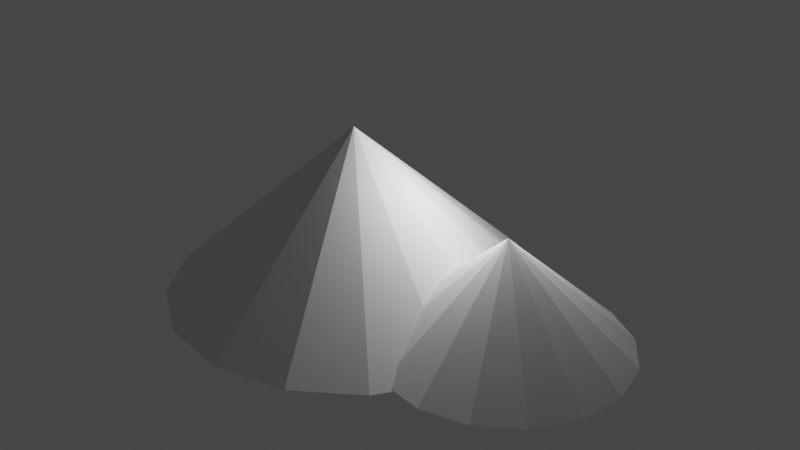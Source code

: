 # Source: object9_mountain.blend  (saved by Blender 2.90.8; exported with 4.5.12 LTS)
import bpy
from mathutils import Matrix  # noqa: F401  (used for matrix-valued properties, if any)

bpy.ops.wm.read_factory_settings(use_empty=True)
scene = bpy.context.scene
scene.name = 'Scene'

# ---- collections
col_collection = bpy.data.collections.new('Collection'); scene.collection.children.link(col_collection)

# ---- world
world_world = bpy.data.worlds.new('World'); scene.world = world_world
world_world.use_nodes = True; world_world.node_tree.nodes.clear()
_N = world_world.node_tree.nodes; _L = world_world.node_tree.links
n0 = _N.new('ShaderNodeOutputWorld'); n0.name = 'World Output'; n0.location = (300, 300)
n1 = _N.new('ShaderNodeBackground'); n1.name = 'Background'; n1.location = (10, 300)
n1.inputs[0].default_value = (0.05088, 0.05088, 0.05088, 1.0)
_L.new(n1.outputs[0], n0.inputs[0])
n0.is_active_output = True
world_world.color = (0.05088, 0.05088, 0.05088)
world_world.use_sun_shadow = False
world_world.sun_shadow_jitter_overblur = 0.0

# ---- lights
light_light = bpy.data.lights.new('Light', 'POINT')
light_light.transmission_factor = 0.0
light_light.energy = 1000.0
light_light.shadow_soft_size = 0.1
light_light.shadow_maximum_resolution = 0.006
light_light.use_absolute_resolution = True

# ---- meshes
me_cone = bpy.data.meshes.new('Cone')
me_cone.from_pydata([(-1.151e-07, 3.813, -1.084), (1.459, 3.523, -1.084), (2.697, 2.697, -1.084), (3.523, 1.459, -1.084), (3.813, -1.376e-07, -1.084), (3.523, -1.459, -1.084), (2.697, -2.697, -1.084), (1.459, -3.523, -1.084), (4.608e-07, -3.813, -1.084), (-1.459, -3.523, -1.084), (-2.697, -2.697, -1.084), (-3.523, -1.459, -1.084), (-3.813, 7.453e-08, -1.084), (-3.523, 1.459, -1.084), (-2.697, 2.697, -1.084), (-1.459, 3.523, -1.084), (-2.496e-08, -7.487e-09, 2.34), (1.729e-07, 0.0, -1.084)], [], [(0, 16, 1), (1, 16, 2), (2, 16, 3), (3, 16, 4), (4, 16, 5), (5, 16, 6), (6, 16, 7), (7, 16, 8), (8, 16, 9), (9, 16, 10), (10, 16, 11), (11, 16, 12), (12, 16, 13), (13, 16, 14), (14, 16, 15), (15, 16, 0), (14, 15, 0, 17), (12, 13, 14, 17), (10, 11, 12, 17), (8, 9, 10, 17), (7, 8, 17, 6), (4, 5, 6, 17), (2, 3, 4, 17), (0, 1, 2, 17)])
_uv = me_cone.uv_layers.new(name='UVMap')
_uv.uv.foreach_set('vector', [0.6582, 0.4795, 0.6021, 0.9072, 0.533, 0.4814, 0.4079, 0.477, 0.348, 0.9043, 0.2827, 0.4778, 0.5255, 0.482, 0.467, 0.9094, 0.4003, 0.4832, 0.517, 0.4762, 0.466, 0.9045, 0.3918, 0.4796, 0.5224, 0.479, 0.464, 0.9064, 0.3972, 0.4802, 0.5204, 0.482, 0.4586, 0.909, 0.3952, 0.4823, 0.4078, 0.477, 0.3516, 0.9048, 0.2825, 0.4789, 0.4156, 0.4799, 0.3594, 0.9076, 0.2904, 0.4818, 0.6705, 0.4774, 0.612, 0.9048, 0.5452, 0.4786, 0.421, 0.4804, 0.3626, 0.9078, 0.2958, 0.4816, 0.5361, 0.48, 0.4718, 0.9066, 0.4108, 0.4795, 0.518, 0.4766, 0.4645, 0.9047, 0.3928, 0.4793, 0.515, 0.4821, 0.4571, 0.9096, 0.3898, 0.4835, 0.5313, 0.4814, 0.4752, 0.9092, 0.406, 0.4833, 0.4043, 0.4834, 0.3482, 0.9111, 0.279, 0.4853, 0.6549, 0.4821, 0.6042, 0.9105, 0.5297, 0.4856, 0.3307, 0.0611, 0.3797, 0.1101, 0.4062, 0.1741, 0.232, 0.2088, 0.1974, 0.03458, 0.2667, 0.03458, 0.3307, 0.0611, 0.232, 0.2088, 0.08436, 0.1101, 0.1334, 0.0611, 0.1974, 0.03458, 0.232, 0.2088, 0.05784, 0.2434, 0.05784, 0.1741, 0.08436, 0.1101, 0.232, 0.2088, 0.08436, 0.3075, 0.05784, 0.2434, 0.232, 0.2088, 0.1334, 0.3565, 0.2667, 0.383, 0.1974, 0.383, 0.1334, 0.3565, 0.232, 0.2088, 0.3797, 0.3075, 0.3307, 0.3565, 0.2667, 0.383, 0.232, 0.2088, 0.4062, 0.1741, 0.4062, 0.2434, 0.3797, 0.3075, 0.232, 0.2088])
me_cone.use_remesh_fix_poles = True
me_cone.use_remesh_preserve_attributes = False
me_cone.use_mirror_vertex_groups = False
me_cone.update()
me_cone_003 = bpy.data.meshes.new('Cone.003')
me_cone_003.from_pydata([(-1.151e-07, 3.813, -1.084), (1.459, 3.523, -1.084), (2.697, 2.697, -1.084), (3.523, 1.459, -1.084), (3.813, -1.376e-07, -1.084), (3.523, -1.459, -1.084), (2.697, -2.697, -1.084), (1.459, -3.523, -1.084), (4.608e-07, -3.813, -1.084), (-1.459, -3.523, -1.084), (-2.697, -2.697, -1.084), (-3.523, -1.459, -1.084), (-3.813, 7.453e-08, -1.084), (-3.523, 1.459, -1.084), (-2.697, 2.697, -1.084), (-1.459, 3.523, -1.084), (-2.496e-08, -7.487e-09, 2.34), (1.729e-07, 0.0, -1.084)], [], [(0, 16, 1), (1, 16, 2), (2, 16, 3), (3, 16, 4), (4, 16, 5), (5, 16, 6), (6, 16, 7), (7, 16, 8), (8, 16, 9), (9, 16, 10), (10, 16, 11), (11, 16, 12), (12, 16, 13), (13, 16, 14), (14, 16, 15), (15, 16, 0), (14, 15, 0, 17), (12, 13, 14, 17), (10, 11, 12, 17), (8, 9, 10, 17), (7, 8, 17, 6), (4, 5, 6, 17), (2, 3, 4, 17), (0, 1, 2, 17)])
_uv = me_cone_003.uv_layers.new(name='UVMap')
_uv.uv.foreach_set('vector', [0.5425, 0.4773, 0.4841, 0.9047, 0.4173, 0.4785, 0.541, 0.4846, 0.4811, 0.9118, 0.4158, 0.4854, 0.6506, 0.4784, 0.5921, 0.9059, 0.5253, 0.4796, 0.6636, 0.4816, 0.5944, 0.9075, 0.5383, 0.4797, 0.6695, 0.476, 0.611, 0.9035, 0.5442, 0.4773, 0.5322, 0.481, 0.4876, 0.9101, 0.4071, 0.4863, 0.5148, 0.4759, 0.4752, 0.9055, 0.3898, 0.4826, 0.5278, 0.4814, 0.4614, 0.9077, 0.4025, 0.4803, 0.4098, 0.4831, 0.3537, 0.9109, 0.2845, 0.485, 0.6494, 0.4777, 0.5909, 0.9052, 0.5242, 0.4789, 0.5241, 0.486, 0.4549, 0.9118, 0.3989, 0.484, 0.4204, 0.4798, 0.3695, 0.9082, 0.2952, 0.4832, 0.4259, 0.4745, 0.3608, 0.901, 0.3006, 0.4738, 0.5303, 0.4794, 0.4719, 0.9068, 0.4051, 0.4806, 0.4155, 0.4785, 0.3571, 0.906, 0.2903, 0.4797, 0.5234, 0.4875, 0.4569, 0.9137, 0.3981, 0.4863, 0.3369, 0.05702, 0.3859, 0.106, 0.4124, 0.1701, 0.2382, 0.2047, 0.2036, 0.0305, 0.2729, 0.0305, 0.3369, 0.05702, 0.2382, 0.2047, 0.09056, 0.106, 0.1396, 0.05702, 0.2036, 0.0305, 0.2382, 0.2047, 0.06404, 0.2394, 0.06404, 0.1701, 0.09056, 0.106, 0.2382, 0.2047, 0.09056, 0.3034, 0.06404, 0.2394, 0.2382, 0.2047, 0.1396, 0.3524, 0.2729, 0.3789, 0.2036, 0.3789, 0.1396, 0.3524, 0.2382, 0.2047, 0.3859, 0.3034, 0.3369, 0.3524, 0.2729, 0.3789, 0.2382, 0.2047, 0.4124, 0.1701, 0.4124, 0.2394, 0.3859, 0.3034, 0.2382, 0.2047])
me_cone_003.use_remesh_fix_poles = True
me_cone_003.use_remesh_preserve_attributes = False
me_cone_003.use_mirror_vertex_groups = False
me_cone_003.update()

# ---- objects
ob_light = bpy.data.objects.new('Light', light_light)
ob_mountain1 = bpy.data.objects.new('mountain1', me_cone)
ob_mountain2 = bpy.data.objects.new('mountain2', me_cone_003)

# ---- transforms, parenting, visibility, modifiers, constraints
ob_light.location = (4.076, 1.005, 5.904)
ob_light.rotation_euler = (0.6503, 0.05522, 1.866)
ob_light.lock_rotations_4d = False
ob_light.empty_display_type = 'ARROWS'
ob_light.color = (0.0, 0.0, 0.0, 0.0)
ob_light.lineart.crease_threshold = 0.0
ob_mountain1.location = (0.0, 0.0, 1.755)
ob_mountain1.scale = (1.59, 1.59, 1.59)
ob_mountain1.lineart.crease_threshold = 0.0
ob_mountain2.parent = ob_mountain1
ob_mountain2.matrix_parent_inverse = Matrix(((0.6289, -0.0, 0.0, -0.0), (-0.0, 0.6289, -0.0, 0.0), (0.0, -0.0, 0.6289, -1.104), (-0.0, 0.0, -0.0, 1.0)))
ob_mountain2.location = (5.693, 0.0, 1.19)
ob_mountain2.scale = (1.037, 1.037, 1.037)
ob_mountain2.lineart.crease_threshold = 0.0

# ---- collection membership
col_collection.objects.link(ob_light)
col_collection.objects.link(ob_mountain1)
col_collection.objects.link(ob_mountain2)

# ---- scene / render settings (as saved in the file)
scene.frame_start = 1; scene.frame_end = 250; scene.frame_set(1)
scene.render.engine = 'BLENDER_EEVEE_NEXT'
scene.cycles.use_denoising = False
scene.cycles.samples = 128
scene.cycles.sampling_pattern = 'TABULATED_SOBOL'
scene.cycles.use_adaptive_sampling = False
scene.cycles.use_light_tree = False
scene.view_settings.view_transform = 'Filmic'
bpy.context.view_layer.update()

# ---- added for rendering (the .blend has no active camera): camera
cam_auto = bpy.data.cameras.new('AutoCamera')
cam_auto.lens = 50.0
cam_auto.sensor_width = 36.0
cam_auto.clip_end = 1000.0
ob_auto_camera = bpy.data.objects.new('AutoCamera', cam_auto)
scene.collection.objects.link(ob_auto_camera)
ob_auto_camera.location = (20.8356, -22.8514, 17.988)
ob_auto_camera.rotation_euler = (1.09748, -7.21219e-08, 0.694738)
scene.camera = ob_auto_camera
bpy.context.view_layer.update()
